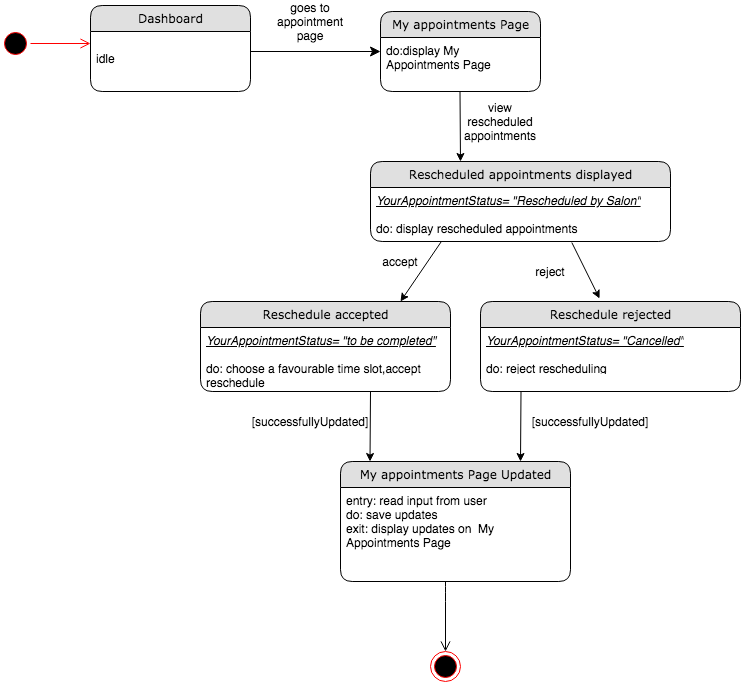

The diagram above was exported from draw.io. Its source (the exported page's mxGraphModel, read from the mxfile embedded in the PNG):
<mxGraphModel dx="946" dy="646" grid="1" gridSize="10" guides="1" tooltips="1" connect="1" arrows="1" fold="1" page="1" pageScale="1" pageWidth="1100" pageHeight="850" background="#ffffff" math="0" shadow="0">
  <root>
    <mxCell id="0" />
    <mxCell id="1" parent="0" />
    <mxCell id="21ea969265ad0168-6" value="Dashboard" style="swimlane;html=1;fontStyle=0;childLayout=stackLayout;horizontal=1;startSize=26;fillColor=#e0e0e0;horizontalStack=0;resizeParent=1;resizeLast=0;collapsible=1;marginBottom=0;swimlaneFillColor=#ffffff;align=center;rounded=1;shadow=0;comic=0;labelBackgroundColor=none;strokeWidth=1;fontFamily=Verdana;fontSize=12" parent="1" vertex="1">
      <mxGeometry x="160" y="74" width="160" height="86" as="geometry" />
    </mxCell>
    <mxCell id="21ea969265ad0168-8" value="&lt;br&gt;idle" style="text;html=1;strokeColor=none;fillColor=none;spacingLeft=4;spacingRight=4;whiteSpace=wrap;overflow=hidden;rotatable=0;points=[[0,0.5],[1,0.5]];portConstraint=eastwest;" parent="21ea969265ad0168-6" vertex="1">
      <mxGeometry y="26" width="160" height="44" as="geometry" />
    </mxCell>
    <mxCell id="21ea969265ad0168-36" style="edgeStyle=orthogonalEdgeStyle;html=1;labelBackgroundColor=none;startFill=0;startSize=8;endFill=1;endSize=8;fontFamily=Verdana;fontSize=12;" parent="1" source="21ea969265ad0168-6" edge="1">
      <mxGeometry relative="1" as="geometry">
        <mxPoint x="450" y="120" as="targetPoint" />
        <Array as="points">
          <mxPoint x="240" y="140" />
        </Array>
      </mxGeometry>
    </mxCell>
    <mxCell id="rdV9_6l6kC6E4xn4P61S-1" value="goes to appointment page" style="text;html=1;strokeColor=none;fillColor=none;align=center;verticalAlign=middle;whiteSpace=wrap;rounded=0;" parent="1" vertex="1">
      <mxGeometry x="360" y="80" width="40" height="20" as="geometry" />
    </mxCell>
    <mxCell id="rdV9_6l6kC6E4xn4P61S-2" value="My appointments Page" style="swimlane;html=1;fontStyle=0;childLayout=stackLayout;horizontal=1;startSize=26;fillColor=#e0e0e0;horizontalStack=0;resizeParent=1;resizeLast=0;collapsible=1;marginBottom=0;swimlaneFillColor=#ffffff;align=center;rounded=1;shadow=0;comic=0;labelBackgroundColor=none;strokeWidth=1;fontFamily=Verdana;fontSize=12" parent="1" vertex="1">
      <mxGeometry x="450" y="80" width="160" height="80" as="geometry" />
    </mxCell>
    <mxCell id="rdV9_6l6kC6E4xn4P61S-4" value="do:display My Appointments Page" style="text;html=1;strokeColor=none;fillColor=none;spacingLeft=4;spacingRight=4;whiteSpace=wrap;overflow=hidden;rotatable=0;points=[[0,0.5],[1,0.5]];portConstraint=eastwest;" parent="rdV9_6l6kC6E4xn4P61S-2" vertex="1">
      <mxGeometry y="26" width="160" height="34" as="geometry" />
    </mxCell>
    <mxCell id="rdV9_6l6kC6E4xn4P61S-9" value="" style="endArrow=classic;html=1;" parent="1" edge="1">
      <mxGeometry width="50" height="50" relative="1" as="geometry">
        <mxPoint x="529.5" y="160" as="sourcePoint" />
        <mxPoint x="530" y="230" as="targetPoint" />
      </mxGeometry>
    </mxCell>
    <mxCell id="rdV9_6l6kC6E4xn4P61S-20" value="" style="endArrow=classic;html=1;" parent="1" edge="1">
      <mxGeometry width="50" height="50" relative="1" as="geometry">
        <mxPoint x="524.5" y="290" as="sourcePoint" />
        <mxPoint x="470" y="370" as="targetPoint" />
      </mxGeometry>
    </mxCell>
    <mxCell id="rdV9_6l6kC6E4xn4P61S-27" value="" style="ellipse;html=1;shape=startState;fillColor=#000000;strokeColor=#ff0000;" parent="1" vertex="1">
      <mxGeometry x="70" y="97" width="30" height="30" as="geometry" />
    </mxCell>
    <mxCell id="rdV9_6l6kC6E4xn4P61S-28" value="" style="edgeStyle=orthogonalEdgeStyle;html=1;verticalAlign=bottom;endArrow=open;endSize=8;strokeColor=#ff0000;" parent="1" source="rdV9_6l6kC6E4xn4P61S-27" edge="1">
      <mxGeometry relative="1" as="geometry">
        <mxPoint x="160" y="112" as="targetPoint" />
      </mxGeometry>
    </mxCell>
    <mxCell id="rdV9_6l6kC6E4xn4P61S-29" value="" style="ellipse;html=1;shape=endState;fillColor=#000000;strokeColor=#ff0000;" parent="1" vertex="1">
      <mxGeometry x="500" y="720" width="30" height="30" as="geometry" />
    </mxCell>
    <mxCell id="rdV9_6l6kC6E4xn4P61S-30" value="" style="endArrow=classic;html=1;" parent="1" edge="1">
      <mxGeometry width="50" height="50" relative="1" as="geometry">
        <mxPoint x="440" y="460" as="sourcePoint" />
        <mxPoint x="439.5" y="530" as="targetPoint" />
      </mxGeometry>
    </mxCell>
    <mxCell id="wtCoFjNxk5WBzROZEvjm-1" value="view rescheduled&lt;br&gt;appointments" style="text;html=1;strokeColor=none;fillColor=none;align=center;verticalAlign=middle;whiteSpace=wrap;rounded=0;" parent="1" vertex="1">
      <mxGeometry x="550" y="180" width="40" height="20" as="geometry" />
    </mxCell>
    <mxCell id="wtCoFjNxk5WBzROZEvjm-2" value="" style="endArrow=classic;html=1;entryX=0.458;entryY=-0.033;entryDx=0;entryDy=0;entryPerimeter=0;exitX=0.671;exitY=1.019;exitDx=0;exitDy=0;exitPerimeter=0;" parent="1" source="rdV9_6l6kC6E4xn4P61S-14" target="wtCoFjNxk5WBzROZEvjm-5" edge="1">
      <mxGeometry width="50" height="50" relative="1" as="geometry">
        <mxPoint x="550" y="320" as="sourcePoint" />
        <mxPoint x="570" y="370" as="targetPoint" />
      </mxGeometry>
    </mxCell>
    <mxCell id="wtCoFjNxk5WBzROZEvjm-3" value="Reschedule accepted" style="swimlane;html=1;fontStyle=0;childLayout=stackLayout;horizontal=1;startSize=26;fillColor=#e0e0e0;horizontalStack=0;resizeParent=1;resizeLast=0;collapsible=1;marginBottom=0;swimlaneFillColor=#ffffff;align=center;rounded=1;shadow=0;comic=0;labelBackgroundColor=none;strokeWidth=1;fontFamily=Verdana;fontSize=12" parent="1" vertex="1">
      <mxGeometry x="270" y="370" width="250" height="90" as="geometry" />
    </mxCell>
    <mxCell id="wtCoFjNxk5WBzROZEvjm-4" value="&lt;i&gt;&lt;u&gt;YourAppointmentStatus= &quot;to be completed&quot;&lt;/u&gt;&lt;/i&gt;&lt;br&gt;&lt;br&gt;do: choose a favourable time slot,accept reschedule&lt;br&gt;&amp;nbsp;" style="text;html=1;strokeColor=none;fillColor=none;spacingLeft=4;spacingRight=4;whiteSpace=wrap;overflow=hidden;rotatable=0;points=[[0,0.5],[1,0.5]];portConstraint=eastwest;" parent="wtCoFjNxk5WBzROZEvjm-3" vertex="1">
      <mxGeometry y="26" width="250" height="64" as="geometry" />
    </mxCell>
    <mxCell id="wtCoFjNxk5WBzROZEvjm-5" value="Reschedule rejected" style="swimlane;html=1;fontStyle=0;childLayout=stackLayout;horizontal=1;startSize=26;fillColor=#e0e0e0;horizontalStack=0;resizeParent=1;resizeLast=0;collapsible=1;marginBottom=0;swimlaneFillColor=#ffffff;align=center;rounded=1;shadow=0;comic=0;labelBackgroundColor=none;strokeWidth=1;fontFamily=Verdana;fontSize=12" parent="1" vertex="1">
      <mxGeometry x="550" y="370" width="260" height="90" as="geometry" />
    </mxCell>
    <mxCell id="wtCoFjNxk5WBzROZEvjm-6" value="&lt;i&gt;&lt;u&gt;YourAppointmentStatus= &quot;Cancelled&quot;&lt;/u&gt;&lt;/i&gt;&lt;br&gt;&lt;br&gt;do: reject rescheduling&amp;nbsp;&lt;br&gt;&amp;nbsp;" style="text;html=1;strokeColor=none;fillColor=none;spacingLeft=4;spacingRight=4;whiteSpace=wrap;overflow=hidden;rotatable=0;points=[[0,0.5],[1,0.5]];portConstraint=eastwest;" parent="wtCoFjNxk5WBzROZEvjm-5" vertex="1">
      <mxGeometry y="26" width="260" height="44" as="geometry" />
    </mxCell>
    <mxCell id="wtCoFjNxk5WBzROZEvjm-11" value="" style="endArrow=classic;html=1;" parent="1" edge="1">
      <mxGeometry width="50" height="50" relative="1" as="geometry">
        <mxPoint x="590.5" y="460" as="sourcePoint" />
        <mxPoint x="590" y="530" as="targetPoint" />
      </mxGeometry>
    </mxCell>
    <mxCell id="wtCoFjNxk5WBzROZEvjm-12" value="" style="edgeStyle=orthogonalEdgeStyle;html=1;verticalAlign=bottom;endArrow=open;endSize=8;strokeColor=#000000;" parent="1" edge="1">
      <mxGeometry relative="1" as="geometry">
        <mxPoint x="515" y="720" as="targetPoint" />
        <mxPoint x="515" y="650" as="sourcePoint" />
        <Array as="points">
          <mxPoint x="515" y="660" />
          <mxPoint x="515" y="660" />
        </Array>
      </mxGeometry>
    </mxCell>
    <mxCell id="wtCoFjNxk5WBzROZEvjm-14" value="accept" style="text;html=1;strokeColor=none;fillColor=none;align=center;verticalAlign=middle;whiteSpace=wrap;rounded=0;" parent="1" vertex="1">
      <mxGeometry x="450" y="320" width="40" height="20" as="geometry" />
    </mxCell>
    <mxCell id="wtCoFjNxk5WBzROZEvjm-15" value="reject" style="text;html=1;strokeColor=none;fillColor=none;align=center;verticalAlign=middle;whiteSpace=wrap;rounded=0;" parent="1" vertex="1">
      <mxGeometry x="600" y="330" width="40" height="20" as="geometry" />
    </mxCell>
    <mxCell id="rdV9_6l6kC6E4xn4P61S-12" value="Rescheduled appointments displayed" style="swimlane;html=1;fontStyle=0;childLayout=stackLayout;horizontal=1;startSize=26;fillColor=#e0e0e0;horizontalStack=0;resizeParent=1;resizeLast=0;collapsible=1;marginBottom=0;swimlaneFillColor=#ffffff;align=center;rounded=1;shadow=0;comic=0;labelBackgroundColor=none;strokeWidth=1;fontFamily=Verdana;fontSize=12" parent="1" vertex="1">
      <mxGeometry x="440" y="230" width="300" height="80" as="geometry" />
    </mxCell>
    <mxCell id="rdV9_6l6kC6E4xn4P61S-14" value="&lt;i&gt;&lt;u&gt;YourAppointmentStatus= &quot;Rescheduled by Salon&quot;&lt;/u&gt;&lt;/i&gt;&lt;br&gt;&lt;br&gt;do: display rescheduled appointments" style="text;html=1;strokeColor=none;fillColor=none;spacingLeft=4;spacingRight=4;whiteSpace=wrap;overflow=hidden;rotatable=0;points=[[0,0.5],[1,0.5]];portConstraint=eastwest;" parent="rdV9_6l6kC6E4xn4P61S-12" vertex="1">
      <mxGeometry y="26" width="300" height="54" as="geometry" />
    </mxCell>
    <mxCell id="wtCoFjNxk5WBzROZEvjm-7" value="My appointments Page Updated" style="swimlane;html=1;fontStyle=0;childLayout=stackLayout;horizontal=1;startSize=26;fillColor=#e0e0e0;horizontalStack=0;resizeParent=1;resizeLast=0;collapsible=1;marginBottom=0;swimlaneFillColor=#ffffff;align=center;rounded=1;shadow=0;comic=0;labelBackgroundColor=none;strokeWidth=1;fontFamily=Verdana;fontSize=12" parent="1" vertex="1">
      <mxGeometry x="410" y="530" width="230" height="120" as="geometry" />
    </mxCell>
    <mxCell id="wtCoFjNxk5WBzROZEvjm-8" value="entry: read input from user&lt;br&gt;do: save updates&lt;br&gt;exit: display updates on&amp;nbsp; My Appointments Page" style="text;html=1;strokeColor=none;fillColor=none;spacingLeft=4;spacingRight=4;whiteSpace=wrap;overflow=hidden;rotatable=0;points=[[0,0.5],[1,0.5]];portConstraint=eastwest;" parent="wtCoFjNxk5WBzROZEvjm-7" vertex="1">
      <mxGeometry y="26" width="230" height="94" as="geometry" />
    </mxCell>
    <mxCell id="ov2ToJzfCfG-X66LYJaD-1" value="[successfullyUpdated]" style="text;html=1;strokeColor=none;fillColor=none;align=center;verticalAlign=middle;whiteSpace=wrap;rounded=0;" vertex="1" parent="1">
      <mxGeometry x="360" y="480" width="40" height="20" as="geometry" />
    </mxCell>
    <mxCell id="ov2ToJzfCfG-X66LYJaD-2" value="[successfullyUpdated]" style="text;html=1;strokeColor=none;fillColor=none;align=center;verticalAlign=middle;whiteSpace=wrap;rounded=0;" vertex="1" parent="1">
      <mxGeometry x="640" y="480" width="40" height="20" as="geometry" />
    </mxCell>
  </root>
</mxGraphModel>